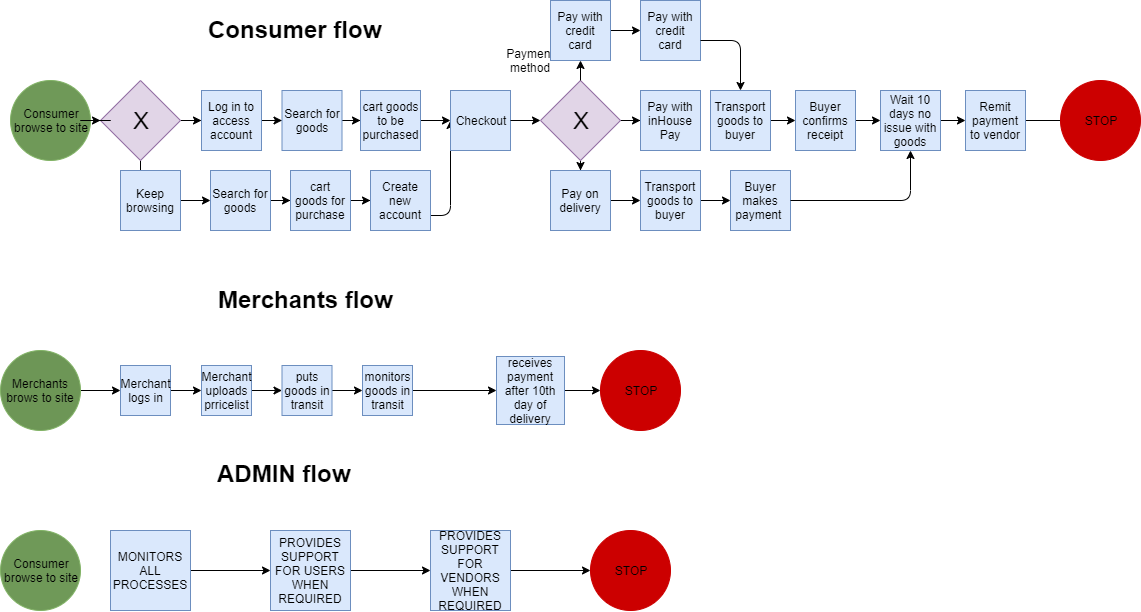

The diagram above was exported from draw.io. Its source (the exported page's mxGraphModel, read from the mxfile embedded in the PNG):
<mxGraphModel dx="838" dy="410" grid="1" gridSize="10" guides="1" tooltips="1" connect="1" arrows="1" fold="1" page="1" pageScale="1" pageWidth="1169" pageHeight="827" math="0" shadow="0">
  <root>
    <mxCell id="0" />
    <mxCell id="1" parent="0" />
    <mxCell id="dj9F3SUvTp67ThFAE4Wy-1" value="Consumer&lt;br&gt;browse to site" style="ellipse;whiteSpace=wrap;html=1;aspect=fixed;fillColor=#6F9958;strokeColor=#82b366;" vertex="1" parent="1">
      <mxGeometry x="30" y="80" width="80" height="80" as="geometry" />
    </mxCell>
    <mxCell id="dj9F3SUvTp67ThFAE4Wy-2" value="" style="endArrow=classic;html=1;exitX=1;exitY=0.75;exitDx=0;exitDy=0;entryX=0;entryY=0.5;entryDx=0;entryDy=0;" edge="1" parent="1" source="dj9F3SUvTp67ThFAE4Wy-30" target="dj9F3SUvTp67ThFAE4Wy-24">
      <mxGeometry width="50" height="50" relative="1" as="geometry">
        <mxPoint x="610" y="210" as="sourcePoint" />
        <mxPoint x="620" y="120" as="targetPoint" />
        <Array as="points">
          <mxPoint x="470" y="215" />
        </Array>
      </mxGeometry>
    </mxCell>
    <mxCell id="dj9F3SUvTp67ThFAE4Wy-10" value="" style="edgeStyle=orthogonalEdgeStyle;rounded=0;orthogonalLoop=1;jettySize=auto;html=1;" edge="1" parent="1" source="dj9F3SUvTp67ThFAE4Wy-5" target="dj9F3SUvTp67ThFAE4Wy-9">
      <mxGeometry relative="1" as="geometry" />
    </mxCell>
    <mxCell id="dj9F3SUvTp67ThFAE4Wy-14" value="" style="edgeStyle=orthogonalEdgeStyle;rounded=0;orthogonalLoop=1;jettySize=auto;html=1;" edge="1" parent="1" source="dj9F3SUvTp67ThFAE4Wy-8" target="dj9F3SUvTp67ThFAE4Wy-13">
      <mxGeometry relative="1" as="geometry" />
    </mxCell>
    <mxCell id="dj9F3SUvTp67ThFAE4Wy-17" value="" style="edgeStyle=orthogonalEdgeStyle;rounded=0;orthogonalLoop=1;jettySize=auto;html=1;" edge="1" parent="1" source="dj9F3SUvTp67ThFAE4Wy-13" target="dj9F3SUvTp67ThFAE4Wy-16">
      <mxGeometry relative="1" as="geometry" />
    </mxCell>
    <mxCell id="dj9F3SUvTp67ThFAE4Wy-13" value="Search for goods" style="whiteSpace=wrap;html=1;aspect=fixed;fillColor=#dae8fc;strokeColor=#6c8ebf;" vertex="1" parent="1">
      <mxGeometry x="301.5" y="90" width="60" height="60" as="geometry" />
    </mxCell>
    <mxCell id="dj9F3SUvTp67ThFAE4Wy-25" value="" style="edgeStyle=orthogonalEdgeStyle;rounded=0;orthogonalLoop=1;jettySize=auto;html=1;" edge="1" parent="1" source="dj9F3SUvTp67ThFAE4Wy-16" target="dj9F3SUvTp67ThFAE4Wy-24">
      <mxGeometry relative="1" as="geometry" />
    </mxCell>
    <mxCell id="dj9F3SUvTp67ThFAE4Wy-16" value="cart goods to be purchased" style="whiteSpace=wrap;html=1;aspect=fixed;fillColor=#dae8fc;strokeColor=#6c8ebf;" vertex="1" parent="1">
      <mxGeometry x="380" y="90" width="60" height="60" as="geometry" />
    </mxCell>
    <mxCell id="dj9F3SUvTp67ThFAE4Wy-24" value="Checkout" style="whiteSpace=wrap;html=1;aspect=fixed;fillColor=#dae8fc;strokeColor=#6c8ebf;" vertex="1" parent="1">
      <mxGeometry x="470" y="90" width="60" height="60" as="geometry" />
    </mxCell>
    <mxCell id="dj9F3SUvTp67ThFAE4Wy-12" value="" style="edgeStyle=orthogonalEdgeStyle;rounded=0;orthogonalLoop=1;jettySize=auto;html=1;" edge="1" parent="1" source="dj9F3SUvTp67ThFAE4Wy-9" target="dj9F3SUvTp67ThFAE4Wy-11">
      <mxGeometry relative="1" as="geometry" />
    </mxCell>
    <mxCell id="dj9F3SUvTp67ThFAE4Wy-9" value="Keep browsing" style="whiteSpace=wrap;html=1;aspect=fixed;fillColor=#dae8fc;strokeColor=#6c8ebf;" vertex="1" parent="1">
      <mxGeometry x="140" y="170" width="60" height="60" as="geometry" />
    </mxCell>
    <mxCell id="dj9F3SUvTp67ThFAE4Wy-21" value="" style="edgeStyle=orthogonalEdgeStyle;rounded=0;orthogonalLoop=1;jettySize=auto;html=1;" edge="1" parent="1" source="dj9F3SUvTp67ThFAE4Wy-11" target="dj9F3SUvTp67ThFAE4Wy-20">
      <mxGeometry relative="1" as="geometry" />
    </mxCell>
    <mxCell id="dj9F3SUvTp67ThFAE4Wy-11" value="Search for goods" style="whiteSpace=wrap;html=1;aspect=fixed;fillColor=#dae8fc;strokeColor=#6c8ebf;" vertex="1" parent="1">
      <mxGeometry x="230" y="170" width="60" height="60" as="geometry" />
    </mxCell>
    <mxCell id="dj9F3SUvTp67ThFAE4Wy-23" value="" style="edgeStyle=orthogonalEdgeStyle;rounded=0;orthogonalLoop=1;jettySize=auto;html=1;" edge="1" parent="1" source="dj9F3SUvTp67ThFAE4Wy-20">
      <mxGeometry relative="1" as="geometry">
        <mxPoint x="390" y="200" as="targetPoint" />
      </mxGeometry>
    </mxCell>
    <mxCell id="dj9F3SUvTp67ThFAE4Wy-20" value="cart goods for purchase" style="whiteSpace=wrap;html=1;aspect=fixed;fillColor=#dae8fc;strokeColor=#6c8ebf;" vertex="1" parent="1">
      <mxGeometry x="310" y="170" width="60" height="60" as="geometry" />
    </mxCell>
    <mxCell id="dj9F3SUvTp67ThFAE4Wy-30" value="Create new account" style="whiteSpace=wrap;html=1;aspect=fixed;fillColor=#dae8fc;strokeColor=#6c8ebf;" vertex="1" parent="1">
      <mxGeometry x="390" y="170" width="60" height="60" as="geometry" />
    </mxCell>
    <mxCell id="dj9F3SUvTp67ThFAE4Wy-8" value="Log in to access account" style="whiteSpace=wrap;html=1;aspect=fixed;fillColor=#dae8fc;strokeColor=#6c8ebf;" vertex="1" parent="1">
      <mxGeometry x="221" y="90" width="60" height="60" as="geometry" />
    </mxCell>
    <mxCell id="dj9F3SUvTp67ThFAE4Wy-15" value="" style="edgeStyle=orthogonalEdgeStyle;rounded=0;orthogonalLoop=1;jettySize=auto;html=1;" edge="1" parent="1" source="dj9F3SUvTp67ThFAE4Wy-5" target="dj9F3SUvTp67ThFAE4Wy-8">
      <mxGeometry relative="1" as="geometry">
        <mxPoint x="270" y="120" as="sourcePoint" />
        <mxPoint x="350" y="120" as="targetPoint" />
      </mxGeometry>
    </mxCell>
    <mxCell id="dj9F3SUvTp67ThFAE4Wy-5" value="&lt;font style=&quot;font-size: 24px&quot;&gt;X&lt;/font&gt;" style="rhombus;whiteSpace=wrap;html=1;fillColor=#e1d5e7;strokeColor=#9673a6;" vertex="1" parent="1">
      <mxGeometry x="120" y="80" width="80" height="80" as="geometry" />
    </mxCell>
    <mxCell id="dj9F3SUvTp67ThFAE4Wy-32" value="" style="edgeStyle=orthogonalEdgeStyle;rounded=0;orthogonalLoop=1;jettySize=auto;html=1;" edge="1" parent="1" source="dj9F3SUvTp67ThFAE4Wy-1" target="dj9F3SUvTp67ThFAE4Wy-5">
      <mxGeometry relative="1" as="geometry">
        <mxPoint x="110" y="120" as="sourcePoint" />
        <mxPoint x="190" y="120" as="targetPoint" />
      </mxGeometry>
    </mxCell>
    <mxCell id="dj9F3SUvTp67ThFAE4Wy-46" value="" style="edgeStyle=orthogonalEdgeStyle;rounded=0;orthogonalLoop=1;jettySize=auto;html=1;" edge="1" parent="1" source="dj9F3SUvTp67ThFAE4Wy-29" target="dj9F3SUvTp67ThFAE4Wy-42">
      <mxGeometry relative="1" as="geometry" />
    </mxCell>
    <mxCell id="dj9F3SUvTp67ThFAE4Wy-47" value="" style="edgeStyle=orthogonalEdgeStyle;rounded=0;orthogonalLoop=1;jettySize=auto;html=1;" edge="1" parent="1" source="dj9F3SUvTp67ThFAE4Wy-29" target="dj9F3SUvTp67ThFAE4Wy-40">
      <mxGeometry relative="1" as="geometry" />
    </mxCell>
    <mxCell id="dj9F3SUvTp67ThFAE4Wy-29" value="&lt;font style=&quot;font-size: 24px&quot;&gt;X&lt;/font&gt;" style="rhombus;whiteSpace=wrap;html=1;fillColor=#e1d5e7;strokeColor=#9673a6;direction=south;" vertex="1" parent="1">
      <mxGeometry x="560" y="80" width="80" height="80" as="geometry" />
    </mxCell>
    <mxCell id="dj9F3SUvTp67ThFAE4Wy-33" value="" style="edgeStyle=orthogonalEdgeStyle;rounded=0;orthogonalLoop=1;jettySize=auto;html=1;" edge="1" parent="1" source="dj9F3SUvTp67ThFAE4Wy-24" target="dj9F3SUvTp67ThFAE4Wy-29">
      <mxGeometry relative="1" as="geometry">
        <mxPoint x="600" y="120" as="sourcePoint" />
        <mxPoint x="710" y="120" as="targetPoint" />
      </mxGeometry>
    </mxCell>
    <mxCell id="dj9F3SUvTp67ThFAE4Wy-34" value="&lt;h1&gt;Consumer flow&lt;/h1&gt;" style="text;html=1;strokeColor=none;fillColor=none;spacing=5;spacingTop=-20;whiteSpace=wrap;overflow=hidden;rounded=0;" vertex="1" parent="1">
      <mxGeometry x="223" y="10" width="217" height="40" as="geometry" />
    </mxCell>
    <mxCell id="dj9F3SUvTp67ThFAE4Wy-35" value="Payment method" style="text;html=1;strokeColor=none;fillColor=none;align=center;verticalAlign=middle;whiteSpace=wrap;rounded=0;" vertex="1" parent="1">
      <mxGeometry x="530" y="50" width="40" height="20" as="geometry" />
    </mxCell>
    <mxCell id="dj9F3SUvTp67ThFAE4Wy-39" value="" style="edgeStyle=orthogonalEdgeStyle;rounded=0;orthogonalLoop=1;jettySize=auto;html=1;" edge="1" parent="1" source="dj9F3SUvTp67ThFAE4Wy-36" target="dj9F3SUvTp67ThFAE4Wy-38">
      <mxGeometry relative="1" as="geometry" />
    </mxCell>
    <mxCell id="dj9F3SUvTp67ThFAE4Wy-36" value="Pay with credit card" style="whiteSpace=wrap;html=1;aspect=fixed;fillColor=#dae8fc;strokeColor=#6c8ebf;" vertex="1" parent="1">
      <mxGeometry x="570" width="60" height="60" as="geometry" />
    </mxCell>
    <mxCell id="dj9F3SUvTp67ThFAE4Wy-38" value="Pay with credit card" style="whiteSpace=wrap;html=1;aspect=fixed;fillColor=#dae8fc;strokeColor=#6c8ebf;" vertex="1" parent="1">
      <mxGeometry x="660" width="60" height="60" as="geometry" />
    </mxCell>
    <mxCell id="dj9F3SUvTp67ThFAE4Wy-37" value="" style="endArrow=classic;html=1;entryX=0.5;entryY=1;entryDx=0;entryDy=0;exitX=0;exitY=0.5;exitDx=0;exitDy=0;" edge="1" parent="1" source="dj9F3SUvTp67ThFAE4Wy-29" target="dj9F3SUvTp67ThFAE4Wy-36">
      <mxGeometry width="50" height="50" relative="1" as="geometry">
        <mxPoint x="600" y="110" as="sourcePoint" />
        <mxPoint x="650" y="60" as="targetPoint" />
      </mxGeometry>
    </mxCell>
    <mxCell id="dj9F3SUvTp67ThFAE4Wy-40" value="Pay with inHouse Pay" style="whiteSpace=wrap;html=1;aspect=fixed;fillColor=#dae8fc;strokeColor=#6c8ebf;" vertex="1" parent="1">
      <mxGeometry x="660" y="90" width="60" height="60" as="geometry" />
    </mxCell>
    <mxCell id="dj9F3SUvTp67ThFAE4Wy-43" value="&lt;h1&gt;Merchants flow&lt;/h1&gt;&lt;div&gt;&lt;br&gt;&lt;/div&gt;" style="text;html=1;strokeColor=none;fillColor=none;spacing=5;spacingTop=-20;whiteSpace=wrap;overflow=hidden;rounded=0;" vertex="1" parent="1">
      <mxGeometry x="233" y="280" width="217" height="40" as="geometry" />
    </mxCell>
    <mxCell id="dj9F3SUvTp67ThFAE4Wy-49" value="" style="edgeStyle=orthogonalEdgeStyle;rounded=0;orthogonalLoop=1;jettySize=auto;html=1;" edge="1" parent="1" source="dj9F3SUvTp67ThFAE4Wy-42" target="dj9F3SUvTp67ThFAE4Wy-48">
      <mxGeometry relative="1" as="geometry" />
    </mxCell>
    <mxCell id="dj9F3SUvTp67ThFAE4Wy-42" value="Pay on delivery" style="whiteSpace=wrap;html=1;aspect=fixed;fillColor=#dae8fc;strokeColor=#6c8ebf;" vertex="1" parent="1">
      <mxGeometry x="570" y="170" width="60" height="60" as="geometry" />
    </mxCell>
    <mxCell id="dj9F3SUvTp67ThFAE4Wy-63" value="" style="edgeStyle=orthogonalEdgeStyle;rounded=0;orthogonalLoop=1;jettySize=auto;html=1;" edge="1" parent="1" source="dj9F3SUvTp67ThFAE4Wy-48" target="dj9F3SUvTp67ThFAE4Wy-62">
      <mxGeometry relative="1" as="geometry" />
    </mxCell>
    <mxCell id="dj9F3SUvTp67ThFAE4Wy-48" value="Transport goods to buyer" style="whiteSpace=wrap;html=1;aspect=fixed;fillColor=#dae8fc;strokeColor=#6c8ebf;" vertex="1" parent="1">
      <mxGeometry x="660" y="170" width="60" height="60" as="geometry" />
    </mxCell>
    <mxCell id="dj9F3SUvTp67ThFAE4Wy-62" value="Buyer makes payment&amp;nbsp;" style="whiteSpace=wrap;html=1;aspect=fixed;fillColor=#dae8fc;strokeColor=#6c8ebf;" vertex="1" parent="1">
      <mxGeometry x="750" y="170" width="60" height="60" as="geometry" />
    </mxCell>
    <mxCell id="dj9F3SUvTp67ThFAE4Wy-54" value="" style="edgeStyle=orthogonalEdgeStyle;rounded=0;orthogonalLoop=1;jettySize=auto;html=1;" edge="1" parent="1" source="dj9F3SUvTp67ThFAE4Wy-45" target="dj9F3SUvTp67ThFAE4Wy-53">
      <mxGeometry relative="1" as="geometry" />
    </mxCell>
    <mxCell id="dj9F3SUvTp67ThFAE4Wy-45" value="Transport goods to buyer" style="whiteSpace=wrap;html=1;aspect=fixed;fillColor=#dae8fc;strokeColor=#6c8ebf;" vertex="1" parent="1">
      <mxGeometry x="730" y="90" width="60" height="60" as="geometry" />
    </mxCell>
    <mxCell id="dj9F3SUvTp67ThFAE4Wy-56" value="" style="edgeStyle=orthogonalEdgeStyle;rounded=0;orthogonalLoop=1;jettySize=auto;html=1;" edge="1" parent="1" source="dj9F3SUvTp67ThFAE4Wy-53" target="dj9F3SUvTp67ThFAE4Wy-55">
      <mxGeometry relative="1" as="geometry" />
    </mxCell>
    <mxCell id="dj9F3SUvTp67ThFAE4Wy-53" value="Buyer confirms receipt" style="whiteSpace=wrap;html=1;aspect=fixed;fillColor=#dae8fc;strokeColor=#6c8ebf;" vertex="1" parent="1">
      <mxGeometry x="815" y="90" width="60" height="60" as="geometry" />
    </mxCell>
    <mxCell id="dj9F3SUvTp67ThFAE4Wy-58" value="" style="edgeStyle=orthogonalEdgeStyle;rounded=0;orthogonalLoop=1;jettySize=auto;html=1;" edge="1" parent="1" source="dj9F3SUvTp67ThFAE4Wy-55" target="dj9F3SUvTp67ThFAE4Wy-57">
      <mxGeometry relative="1" as="geometry" />
    </mxCell>
    <mxCell id="dj9F3SUvTp67ThFAE4Wy-55" value="Wait 10 days no issue with goods" style="whiteSpace=wrap;html=1;aspect=fixed;fillColor=#dae8fc;strokeColor=#6c8ebf;" vertex="1" parent="1">
      <mxGeometry x="900" y="90" width="60" height="60" as="geometry" />
    </mxCell>
    <mxCell id="dj9F3SUvTp67ThFAE4Wy-60" value="" style="edgeStyle=orthogonalEdgeStyle;rounded=0;orthogonalLoop=1;jettySize=auto;html=1;" edge="1" parent="1" source="dj9F3SUvTp67ThFAE4Wy-57">
      <mxGeometry relative="1" as="geometry">
        <mxPoint x="1125" y="120" as="targetPoint" />
      </mxGeometry>
    </mxCell>
    <mxCell id="dj9F3SUvTp67ThFAE4Wy-57" value="Remit payment to vendor" style="whiteSpace=wrap;html=1;aspect=fixed;fillColor=#dae8fc;strokeColor=#6c8ebf;" vertex="1" parent="1">
      <mxGeometry x="985" y="90" width="60" height="60" as="geometry" />
    </mxCell>
    <mxCell id="dj9F3SUvTp67ThFAE4Wy-61" value="STOP" style="ellipse;whiteSpace=wrap;html=1;aspect=fixed;fillColor=#CC0000;strokeColor=#CC0000;" vertex="1" parent="1">
      <mxGeometry x="1080" y="80" width="80" height="80" as="geometry" />
    </mxCell>
    <mxCell id="dj9F3SUvTp67ThFAE4Wy-64" value="" style="endArrow=classic;html=1;exitX=1;exitY=0.5;exitDx=0;exitDy=0;" edge="1" parent="1" source="dj9F3SUvTp67ThFAE4Wy-62">
      <mxGeometry width="50" height="50" relative="1" as="geometry">
        <mxPoint x="880" y="200" as="sourcePoint" />
        <mxPoint x="930" y="150" as="targetPoint" />
        <Array as="points">
          <mxPoint x="930" y="200" />
        </Array>
      </mxGeometry>
    </mxCell>
    <mxCell id="dj9F3SUvTp67ThFAE4Wy-69" value="" style="edgeStyle=orthogonalEdgeStyle;rounded=0;orthogonalLoop=1;jettySize=auto;html=1;" edge="1" parent="1" source="dj9F3SUvTp67ThFAE4Wy-66" target="dj9F3SUvTp67ThFAE4Wy-67">
      <mxGeometry relative="1" as="geometry" />
    </mxCell>
    <mxCell id="dj9F3SUvTp67ThFAE4Wy-66" value="Merchants brows to site" style="ellipse;whiteSpace=wrap;html=1;aspect=fixed;fillColor=#6D9656;strokeColor=#82b366;" vertex="1" parent="1">
      <mxGeometry x="20" y="350" width="80" height="80" as="geometry" />
    </mxCell>
    <mxCell id="dj9F3SUvTp67ThFAE4Wy-71" value="" style="edgeStyle=orthogonalEdgeStyle;rounded=0;orthogonalLoop=1;jettySize=auto;html=1;" edge="1" parent="1" source="dj9F3SUvTp67ThFAE4Wy-67" target="dj9F3SUvTp67ThFAE4Wy-70">
      <mxGeometry relative="1" as="geometry" />
    </mxCell>
    <mxCell id="dj9F3SUvTp67ThFAE4Wy-67" value="Merchant logs in" style="whiteSpace=wrap;html=1;aspect=fixed;strokeColor=#6c8ebf;fillColor=#dae8fc;" vertex="1" parent="1">
      <mxGeometry x="140" y="365" width="50" height="50" as="geometry" />
    </mxCell>
    <mxCell id="dj9F3SUvTp67ThFAE4Wy-75" value="" style="edgeStyle=orthogonalEdgeStyle;rounded=0;orthogonalLoop=1;jettySize=auto;html=1;" edge="1" parent="1" source="dj9F3SUvTp67ThFAE4Wy-70" target="dj9F3SUvTp67ThFAE4Wy-74">
      <mxGeometry relative="1" as="geometry" />
    </mxCell>
    <mxCell id="dj9F3SUvTp67ThFAE4Wy-70" value="Merchant uploads prricelist" style="whiteSpace=wrap;html=1;aspect=fixed;strokeColor=#6c8ebf;fillColor=#dae8fc;" vertex="1" parent="1">
      <mxGeometry x="221" y="365" width="50" height="50" as="geometry" />
    </mxCell>
    <mxCell id="dj9F3SUvTp67ThFAE4Wy-77" value="" style="edgeStyle=orthogonalEdgeStyle;rounded=0;orthogonalLoop=1;jettySize=auto;html=1;" edge="1" parent="1" source="dj9F3SUvTp67ThFAE4Wy-74" target="dj9F3SUvTp67ThFAE4Wy-76">
      <mxGeometry relative="1" as="geometry" />
    </mxCell>
    <mxCell id="dj9F3SUvTp67ThFAE4Wy-74" value="puts goods in transit" style="whiteSpace=wrap;html=1;aspect=fixed;strokeColor=#6c8ebf;fillColor=#dae8fc;" vertex="1" parent="1">
      <mxGeometry x="301.5" y="365" width="50" height="50" as="geometry" />
    </mxCell>
    <mxCell id="dj9F3SUvTp67ThFAE4Wy-79" value="" style="edgeStyle=orthogonalEdgeStyle;rounded=0;orthogonalLoop=1;jettySize=auto;html=1;" edge="1" parent="1" source="dj9F3SUvTp67ThFAE4Wy-76" target="dj9F3SUvTp67ThFAE4Wy-78">
      <mxGeometry relative="1" as="geometry" />
    </mxCell>
    <mxCell id="dj9F3SUvTp67ThFAE4Wy-76" value="monitors goods in transit" style="whiteSpace=wrap;html=1;aspect=fixed;strokeColor=#6c8ebf;fillColor=#dae8fc;" vertex="1" parent="1">
      <mxGeometry x="382" y="365" width="50" height="50" as="geometry" />
    </mxCell>
    <mxCell id="dj9F3SUvTp67ThFAE4Wy-81" value="" style="edgeStyle=orthogonalEdgeStyle;rounded=0;orthogonalLoop=1;jettySize=auto;html=1;" edge="1" parent="1" source="dj9F3SUvTp67ThFAE4Wy-78" target="dj9F3SUvTp67ThFAE4Wy-80">
      <mxGeometry relative="1" as="geometry" />
    </mxCell>
    <mxCell id="dj9F3SUvTp67ThFAE4Wy-78" value="receives payment after 10th day of delivery" style="whiteSpace=wrap;html=1;aspect=fixed;strokeColor=#6c8ebf;fillColor=#dae8fc;" vertex="1" parent="1">
      <mxGeometry x="516" y="356" width="68" height="68" as="geometry" />
    </mxCell>
    <mxCell id="dj9F3SUvTp67ThFAE4Wy-68" value="" style="endArrow=classic;html=1;entryX=0.5;entryY=0;entryDx=0;entryDy=0;" edge="1" parent="1" target="dj9F3SUvTp67ThFAE4Wy-45">
      <mxGeometry width="50" height="50" relative="1" as="geometry">
        <mxPoint x="720" y="40" as="sourcePoint" />
        <mxPoint x="770" y="-10" as="targetPoint" />
        <Array as="points">
          <mxPoint x="760" y="40" />
        </Array>
      </mxGeometry>
    </mxCell>
    <mxCell id="dj9F3SUvTp67ThFAE4Wy-80" value="STOP" style="ellipse;whiteSpace=wrap;html=1;aspect=fixed;strokeColor=#CC0000;fillColor=#CC0000;" vertex="1" parent="1">
      <mxGeometry x="620" y="350" width="80" height="80" as="geometry" />
    </mxCell>
    <mxCell id="dj9F3SUvTp67ThFAE4Wy-82" value="&lt;h1&gt;ADMIN flow&lt;/h1&gt;&lt;div&gt;&lt;br&gt;&lt;/div&gt;" style="text;html=1;strokeColor=none;fillColor=none;spacing=5;spacingTop=-20;whiteSpace=wrap;overflow=hidden;rounded=0;" vertex="1" parent="1">
      <mxGeometry x="231.5" y="454" width="217" height="40" as="geometry" />
    </mxCell>
    <mxCell id="dj9F3SUvTp67ThFAE4Wy-83" value="Consumer&lt;br&gt;browse to site" style="ellipse;whiteSpace=wrap;html=1;aspect=fixed;fillColor=#6F9958;strokeColor=#82b366;" vertex="1" parent="1">
      <mxGeometry x="20" y="530" width="80" height="80" as="geometry" />
    </mxCell>
    <mxCell id="dj9F3SUvTp67ThFAE4Wy-86" value="" style="edgeStyle=orthogonalEdgeStyle;rounded=0;orthogonalLoop=1;jettySize=auto;html=1;" edge="1" parent="1" source="dj9F3SUvTp67ThFAE4Wy-84" target="dj9F3SUvTp67ThFAE4Wy-85">
      <mxGeometry relative="1" as="geometry" />
    </mxCell>
    <mxCell id="dj9F3SUvTp67ThFAE4Wy-84" value="MONITORS ALL PROCESSES" style="whiteSpace=wrap;html=1;aspect=fixed;strokeColor=#6c8ebf;fillColor=#dae8fc;" vertex="1" parent="1">
      <mxGeometry x="130" y="530" width="80" height="80" as="geometry" />
    </mxCell>
    <mxCell id="dj9F3SUvTp67ThFAE4Wy-88" value="" style="edgeStyle=orthogonalEdgeStyle;rounded=0;orthogonalLoop=1;jettySize=auto;html=1;" edge="1" parent="1" source="dj9F3SUvTp67ThFAE4Wy-85" target="dj9F3SUvTp67ThFAE4Wy-87">
      <mxGeometry relative="1" as="geometry" />
    </mxCell>
    <mxCell id="dj9F3SUvTp67ThFAE4Wy-85" value="PROVIDES SUPPORT FOR USERS WHEN REQUIRED" style="whiteSpace=wrap;html=1;aspect=fixed;strokeColor=#6c8ebf;fillColor=#dae8fc;" vertex="1" parent="1">
      <mxGeometry x="290" y="530" width="80" height="80" as="geometry" />
    </mxCell>
    <mxCell id="dj9F3SUvTp67ThFAE4Wy-90" value="" style="edgeStyle=orthogonalEdgeStyle;rounded=0;orthogonalLoop=1;jettySize=auto;html=1;" edge="1" parent="1" source="dj9F3SUvTp67ThFAE4Wy-87" target="dj9F3SUvTp67ThFAE4Wy-89">
      <mxGeometry relative="1" as="geometry" />
    </mxCell>
    <mxCell id="dj9F3SUvTp67ThFAE4Wy-87" value="PROVIDES SUPPORT FOR VENDORS WHEN REQUIRED" style="whiteSpace=wrap;html=1;aspect=fixed;strokeColor=#6c8ebf;fillColor=#dae8fc;" vertex="1" parent="1">
      <mxGeometry x="450" y="530" width="80" height="80" as="geometry" />
    </mxCell>
    <mxCell id="dj9F3SUvTp67ThFAE4Wy-89" value="STOP" style="ellipse;whiteSpace=wrap;html=1;aspect=fixed;strokeColor=#CC0000;fillColor=#CC0000;" vertex="1" parent="1">
      <mxGeometry x="610" y="530" width="80" height="80" as="geometry" />
    </mxCell>
  </root>
</mxGraphModel>